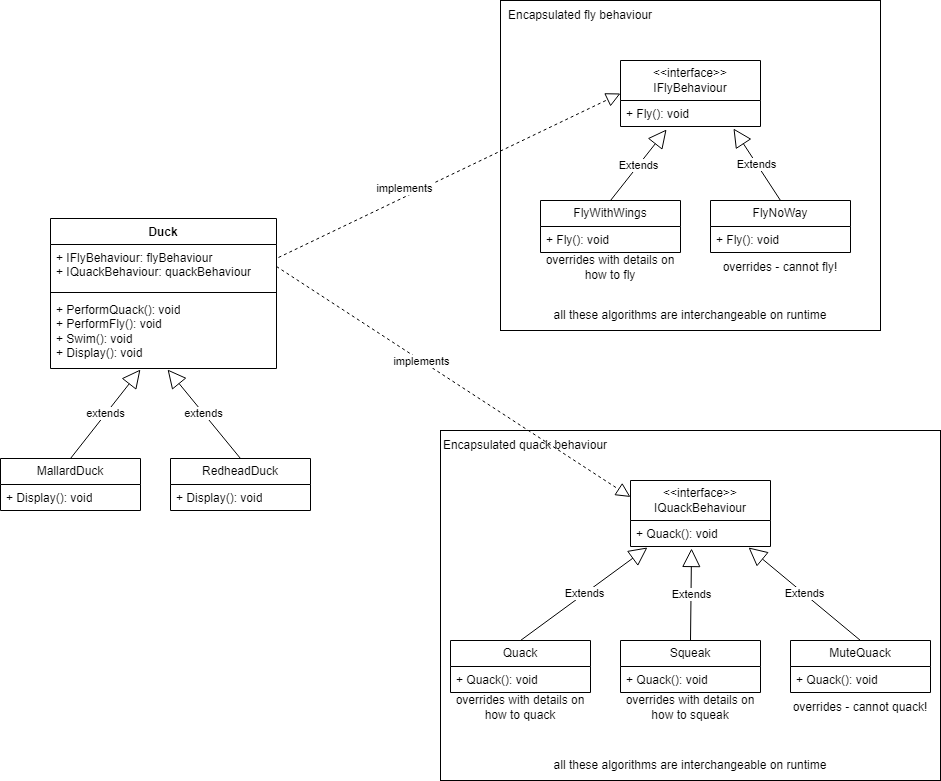

The diagram above was exported from draw.io. Its source (the exported page's mxGraphModel, read from the mxfile embedded in the PNG):
<mxGraphModel dx="2044" dy="2273" grid="1" gridSize="10" guides="1" tooltips="1" connect="1" arrows="1" fold="1" page="1" pageScale="1" pageWidth="827" pageHeight="1169" math="0" shadow="0">
  <root>
    <mxCell id="WIyWlLk6GJQsqaUBKTNV-0" />
    <mxCell id="WIyWlLk6GJQsqaUBKTNV-1" parent="WIyWlLk6GJQsqaUBKTNV-0" />
    <mxCell id="8eBEiztrSXnsMm5_wwWA-53" value="" style="rounded=0;whiteSpace=wrap;html=1;" vertex="1" parent="WIyWlLk6GJQsqaUBKTNV-1">
      <mxGeometry x="590" y="280" width="500" height="350" as="geometry" />
    </mxCell>
    <mxCell id="8eBEiztrSXnsMm5_wwWA-41" value="" style="rounded=0;whiteSpace=wrap;html=1;" vertex="1" parent="WIyWlLk6GJQsqaUBKTNV-1">
      <mxGeometry x="650" y="-150" width="380" height="330" as="geometry" />
    </mxCell>
    <mxCell id="8eBEiztrSXnsMm5_wwWA-4" value="Duck" style="swimlane;fontStyle=1;align=center;verticalAlign=top;childLayout=stackLayout;horizontal=1;startSize=26;horizontalStack=0;resizeParent=1;resizeParentMax=0;resizeLast=0;collapsible=1;marginBottom=0;whiteSpace=wrap;html=1;" vertex="1" parent="WIyWlLk6GJQsqaUBKTNV-1">
      <mxGeometry x="200" y="68" width="226" height="150" as="geometry" />
    </mxCell>
    <mxCell id="8eBEiztrSXnsMm5_wwWA-5" value="+ IFlyBehaviour: flyBehaviour&lt;div&gt;+ IQuackBehaviour: quackBehaviour&lt;/div&gt;" style="text;strokeColor=none;fillColor=none;align=left;verticalAlign=top;spacingLeft=4;spacingRight=4;overflow=hidden;rotatable=0;points=[[0,0.5],[1,0.5]];portConstraint=eastwest;whiteSpace=wrap;html=1;" vertex="1" parent="8eBEiztrSXnsMm5_wwWA-4">
      <mxGeometry y="26" width="226" height="44" as="geometry" />
    </mxCell>
    <mxCell id="8eBEiztrSXnsMm5_wwWA-6" value="" style="line;strokeWidth=1;fillColor=none;align=left;verticalAlign=middle;spacingTop=-1;spacingLeft=3;spacingRight=3;rotatable=0;labelPosition=right;points=[];portConstraint=eastwest;strokeColor=inherit;" vertex="1" parent="8eBEiztrSXnsMm5_wwWA-4">
      <mxGeometry y="70" width="226" height="8" as="geometry" />
    </mxCell>
    <mxCell id="8eBEiztrSXnsMm5_wwWA-7" value="+ PerformQuack(): void&lt;div&gt;+ PerformFly(): void&lt;/div&gt;&lt;div&gt;+ Swim(): void&lt;/div&gt;&lt;div&gt;+ Display(): void&lt;/div&gt;" style="text;strokeColor=none;fillColor=none;align=left;verticalAlign=top;spacingLeft=4;spacingRight=4;overflow=hidden;rotatable=0;points=[[0,0.5],[1,0.5]];portConstraint=eastwest;whiteSpace=wrap;html=1;" vertex="1" parent="8eBEiztrSXnsMm5_wwWA-4">
      <mxGeometry y="78" width="226" height="72" as="geometry" />
    </mxCell>
    <mxCell id="8eBEiztrSXnsMm5_wwWA-12" value="MallardDuck" style="swimlane;fontStyle=0;childLayout=stackLayout;horizontal=1;startSize=26;fillColor=none;horizontalStack=0;resizeParent=1;resizeParentMax=0;resizeLast=0;collapsible=1;marginBottom=0;whiteSpace=wrap;html=1;" vertex="1" parent="WIyWlLk6GJQsqaUBKTNV-1">
      <mxGeometry x="150" y="308" width="140" height="52" as="geometry" />
    </mxCell>
    <mxCell id="8eBEiztrSXnsMm5_wwWA-13" value="+ Display(): void" style="text;strokeColor=none;fillColor=none;align=left;verticalAlign=top;spacingLeft=4;spacingRight=4;overflow=hidden;rotatable=0;points=[[0,0.5],[1,0.5]];portConstraint=eastwest;whiteSpace=wrap;html=1;" vertex="1" parent="8eBEiztrSXnsMm5_wwWA-12">
      <mxGeometry y="26" width="140" height="26" as="geometry" />
    </mxCell>
    <mxCell id="8eBEiztrSXnsMm5_wwWA-16" value="RedheadDuck" style="swimlane;fontStyle=0;childLayout=stackLayout;horizontal=1;startSize=26;fillColor=none;horizontalStack=0;resizeParent=1;resizeParentMax=0;resizeLast=0;collapsible=1;marginBottom=0;whiteSpace=wrap;html=1;" vertex="1" parent="WIyWlLk6GJQsqaUBKTNV-1">
      <mxGeometry x="320" y="308" width="140" height="52" as="geometry" />
    </mxCell>
    <mxCell id="8eBEiztrSXnsMm5_wwWA-17" value="+ Display(): void" style="text;strokeColor=none;fillColor=none;align=left;verticalAlign=top;spacingLeft=4;spacingRight=4;overflow=hidden;rotatable=0;points=[[0,0.5],[1,0.5]];portConstraint=eastwest;whiteSpace=wrap;html=1;" vertex="1" parent="8eBEiztrSXnsMm5_wwWA-16">
      <mxGeometry y="26" width="140" height="26" as="geometry" />
    </mxCell>
    <mxCell id="8eBEiztrSXnsMm5_wwWA-20" value="extends" style="endArrow=block;endSize=16;endFill=0;html=1;rounded=0;exitX=0.5;exitY=0;exitDx=0;exitDy=0;entryX=0.398;entryY=1.014;entryDx=0;entryDy=0;entryPerimeter=0;" edge="1" parent="WIyWlLk6GJQsqaUBKTNV-1" source="8eBEiztrSXnsMm5_wwWA-12" target="8eBEiztrSXnsMm5_wwWA-7">
      <mxGeometry width="160" relative="1" as="geometry">
        <mxPoint x="260" y="408" as="sourcePoint" />
        <mxPoint x="420" y="408" as="targetPoint" />
      </mxGeometry>
    </mxCell>
    <mxCell id="8eBEiztrSXnsMm5_wwWA-21" value="extends" style="endArrow=block;endSize=16;endFill=0;html=1;rounded=0;exitX=0.5;exitY=0;exitDx=0;exitDy=0;entryX=0.518;entryY=1.014;entryDx=0;entryDy=0;entryPerimeter=0;" edge="1" parent="WIyWlLk6GJQsqaUBKTNV-1" source="8eBEiztrSXnsMm5_wwWA-16" target="8eBEiztrSXnsMm5_wwWA-7">
      <mxGeometry width="160" relative="1" as="geometry">
        <mxPoint x="210" y="318" as="sourcePoint" />
        <mxPoint x="295" y="252" as="targetPoint" />
      </mxGeometry>
    </mxCell>
    <mxCell id="8eBEiztrSXnsMm5_wwWA-23" value="&amp;lt;&amp;lt;interface&amp;gt;&amp;gt;&lt;div&gt;IFlyBehaviour&lt;/div&gt;" style="swimlane;fontStyle=0;childLayout=stackLayout;horizontal=1;startSize=40;fillColor=none;horizontalStack=0;resizeParent=1;resizeParentMax=0;resizeLast=0;collapsible=1;marginBottom=0;whiteSpace=wrap;html=1;" vertex="1" parent="WIyWlLk6GJQsqaUBKTNV-1">
      <mxGeometry x="770" y="-90" width="140" height="66" as="geometry" />
    </mxCell>
    <mxCell id="8eBEiztrSXnsMm5_wwWA-24" value="+ Fly(): void" style="text;strokeColor=none;fillColor=none;align=left;verticalAlign=top;spacingLeft=4;spacingRight=4;overflow=hidden;rotatable=0;points=[[0,0.5],[1,0.5]];portConstraint=eastwest;whiteSpace=wrap;html=1;" vertex="1" parent="8eBEiztrSXnsMm5_wwWA-23">
      <mxGeometry y="40" width="140" height="26" as="geometry" />
    </mxCell>
    <mxCell id="8eBEiztrSXnsMm5_wwWA-27" value="&amp;lt;&amp;lt;interface&amp;gt;&amp;gt;&lt;div&gt;IQuackBehaviour&lt;/div&gt;" style="swimlane;fontStyle=0;childLayout=stackLayout;horizontal=1;startSize=40;fillColor=none;horizontalStack=0;resizeParent=1;resizeParentMax=0;resizeLast=0;collapsible=1;marginBottom=0;whiteSpace=wrap;html=1;" vertex="1" parent="WIyWlLk6GJQsqaUBKTNV-1">
      <mxGeometry x="780" y="330" width="140" height="66" as="geometry" />
    </mxCell>
    <mxCell id="8eBEiztrSXnsMm5_wwWA-28" value="+ Quack(): void" style="text;strokeColor=none;fillColor=none;align=left;verticalAlign=top;spacingLeft=4;spacingRight=4;overflow=hidden;rotatable=0;points=[[0,0.5],[1,0.5]];portConstraint=eastwest;whiteSpace=wrap;html=1;" vertex="1" parent="8eBEiztrSXnsMm5_wwWA-27">
      <mxGeometry y="40" width="140" height="26" as="geometry" />
    </mxCell>
    <mxCell id="8eBEiztrSXnsMm5_wwWA-29" value="FlyWithWings" style="swimlane;fontStyle=0;childLayout=stackLayout;horizontal=1;startSize=26;fillColor=none;horizontalStack=0;resizeParent=1;resizeParentMax=0;resizeLast=0;collapsible=1;marginBottom=0;whiteSpace=wrap;html=1;" vertex="1" parent="WIyWlLk6GJQsqaUBKTNV-1">
      <mxGeometry x="690" y="50" width="140" height="52" as="geometry" />
    </mxCell>
    <mxCell id="8eBEiztrSXnsMm5_wwWA-30" value="+ Fly(): void" style="text;strokeColor=none;fillColor=none;align=left;verticalAlign=top;spacingLeft=4;spacingRight=4;overflow=hidden;rotatable=0;points=[[0,0.5],[1,0.5]];portConstraint=eastwest;whiteSpace=wrap;html=1;" vertex="1" parent="8eBEiztrSXnsMm5_wwWA-29">
      <mxGeometry y="26" width="140" height="26" as="geometry" />
    </mxCell>
    <mxCell id="8eBEiztrSXnsMm5_wwWA-33" value="FlyNoWay" style="swimlane;fontStyle=0;childLayout=stackLayout;horizontal=1;startSize=26;fillColor=none;horizontalStack=0;resizeParent=1;resizeParentMax=0;resizeLast=0;collapsible=1;marginBottom=0;whiteSpace=wrap;html=1;" vertex="1" parent="WIyWlLk6GJQsqaUBKTNV-1">
      <mxGeometry x="860" y="50" width="140" height="52" as="geometry" />
    </mxCell>
    <mxCell id="8eBEiztrSXnsMm5_wwWA-34" value="+ Fly(): void" style="text;strokeColor=none;fillColor=none;align=left;verticalAlign=top;spacingLeft=4;spacingRight=4;overflow=hidden;rotatable=0;points=[[0,0.5],[1,0.5]];portConstraint=eastwest;whiteSpace=wrap;html=1;" vertex="1" parent="8eBEiztrSXnsMm5_wwWA-33">
      <mxGeometry y="26" width="140" height="26" as="geometry" />
    </mxCell>
    <mxCell id="8eBEiztrSXnsMm5_wwWA-36" value="overrides - cannot fly!" style="text;html=1;align=center;verticalAlign=middle;whiteSpace=wrap;rounded=0;" vertex="1" parent="WIyWlLk6GJQsqaUBKTNV-1">
      <mxGeometry x="870" y="102" width="120" height="30" as="geometry" />
    </mxCell>
    <mxCell id="8eBEiztrSXnsMm5_wwWA-37" value="overrides with details on how to fly" style="text;html=1;align=center;verticalAlign=middle;whiteSpace=wrap;rounded=0;" vertex="1" parent="WIyWlLk6GJQsqaUBKTNV-1">
      <mxGeometry x="690" y="102" width="140" height="30" as="geometry" />
    </mxCell>
    <mxCell id="8eBEiztrSXnsMm5_wwWA-38" value="Extends" style="endArrow=block;endSize=16;endFill=0;html=1;rounded=0;exitX=0.5;exitY=0;exitDx=0;exitDy=0;entryX=0.807;entryY=1.077;entryDx=0;entryDy=0;entryPerimeter=0;" edge="1" parent="WIyWlLk6GJQsqaUBKTNV-1" source="8eBEiztrSXnsMm5_wwWA-33" target="8eBEiztrSXnsMm5_wwWA-24">
      <mxGeometry width="160" relative="1" as="geometry">
        <mxPoint x="1069" y="19" as="sourcePoint" />
        <mxPoint x="990" y="-70" as="targetPoint" />
      </mxGeometry>
    </mxCell>
    <mxCell id="8eBEiztrSXnsMm5_wwWA-39" value="Extends" style="endArrow=block;endSize=16;endFill=0;html=1;rounded=0;exitX=0.5;exitY=0;exitDx=0;exitDy=0;entryX=0.329;entryY=1.115;entryDx=0;entryDy=0;entryPerimeter=0;" edge="1" parent="WIyWlLk6GJQsqaUBKTNV-1" source="8eBEiztrSXnsMm5_wwWA-29" target="8eBEiztrSXnsMm5_wwWA-24">
      <mxGeometry width="160" relative="1" as="geometry">
        <mxPoint x="616" y="200" as="sourcePoint" />
        <mxPoint x="537" y="111" as="targetPoint" />
      </mxGeometry>
    </mxCell>
    <mxCell id="8eBEiztrSXnsMm5_wwWA-40" value="" style="endArrow=block;dashed=1;endFill=0;endSize=12;html=1;rounded=0;exitX=1.009;exitY=0.295;exitDx=0;exitDy=0;exitPerimeter=0;entryX=0;entryY=0.5;entryDx=0;entryDy=0;" edge="1" parent="WIyWlLk6GJQsqaUBKTNV-1" source="8eBEiztrSXnsMm5_wwWA-5" target="8eBEiztrSXnsMm5_wwWA-23">
      <mxGeometry width="160" relative="1" as="geometry">
        <mxPoint x="560" y="80" as="sourcePoint" />
        <mxPoint x="720" y="80" as="targetPoint" />
      </mxGeometry>
    </mxCell>
    <mxCell id="8eBEiztrSXnsMm5_wwWA-43" value="implements" style="edgeLabel;html=1;align=center;verticalAlign=middle;resizable=0;points=[];" vertex="1" connectable="0" parent="8eBEiztrSXnsMm5_wwWA-40">
      <mxGeometry x="-0.1122" y="3" relative="1" as="geometry">
        <mxPoint x="-25" y="6" as="offset" />
      </mxGeometry>
    </mxCell>
    <mxCell id="8eBEiztrSXnsMm5_wwWA-42" value="Encapsulated fly behaviour" style="text;html=1;align=center;verticalAlign=middle;whiteSpace=wrap;rounded=0;" vertex="1" parent="WIyWlLk6GJQsqaUBKTNV-1">
      <mxGeometry x="650" y="-150" width="160" height="30" as="geometry" />
    </mxCell>
    <mxCell id="8eBEiztrSXnsMm5_wwWA-44" value="Quack" style="swimlane;fontStyle=0;childLayout=stackLayout;horizontal=1;startSize=26;fillColor=none;horizontalStack=0;resizeParent=1;resizeParentMax=0;resizeLast=0;collapsible=1;marginBottom=0;whiteSpace=wrap;html=1;" vertex="1" parent="WIyWlLk6GJQsqaUBKTNV-1">
      <mxGeometry x="600" y="490" width="140" height="52" as="geometry" />
    </mxCell>
    <mxCell id="8eBEiztrSXnsMm5_wwWA-45" value="+ Quack(): void" style="text;strokeColor=none;fillColor=none;align=left;verticalAlign=top;spacingLeft=4;spacingRight=4;overflow=hidden;rotatable=0;points=[[0,0.5],[1,0.5]];portConstraint=eastwest;whiteSpace=wrap;html=1;" vertex="1" parent="8eBEiztrSXnsMm5_wwWA-44">
      <mxGeometry y="26" width="140" height="26" as="geometry" />
    </mxCell>
    <mxCell id="8eBEiztrSXnsMm5_wwWA-46" value="overrides with details on how to quack" style="text;html=1;align=center;verticalAlign=middle;whiteSpace=wrap;rounded=0;" vertex="1" parent="WIyWlLk6GJQsqaUBKTNV-1">
      <mxGeometry x="600" y="542" width="140" height="30" as="geometry" />
    </mxCell>
    <mxCell id="8eBEiztrSXnsMm5_wwWA-47" value="Squeak" style="swimlane;fontStyle=0;childLayout=stackLayout;horizontal=1;startSize=26;fillColor=none;horizontalStack=0;resizeParent=1;resizeParentMax=0;resizeLast=0;collapsible=1;marginBottom=0;whiteSpace=wrap;html=1;" vertex="1" parent="WIyWlLk6GJQsqaUBKTNV-1">
      <mxGeometry x="770" y="490" width="140" height="52" as="geometry" />
    </mxCell>
    <mxCell id="8eBEiztrSXnsMm5_wwWA-48" value="+ Quack(): void" style="text;strokeColor=none;fillColor=none;align=left;verticalAlign=top;spacingLeft=4;spacingRight=4;overflow=hidden;rotatable=0;points=[[0,0.5],[1,0.5]];portConstraint=eastwest;whiteSpace=wrap;html=1;" vertex="1" parent="8eBEiztrSXnsMm5_wwWA-47">
      <mxGeometry y="26" width="140" height="26" as="geometry" />
    </mxCell>
    <mxCell id="8eBEiztrSXnsMm5_wwWA-49" value="overrides with details on how to squeak" style="text;html=1;align=center;verticalAlign=middle;whiteSpace=wrap;rounded=0;" vertex="1" parent="WIyWlLk6GJQsqaUBKTNV-1">
      <mxGeometry x="770" y="542" width="140" height="30" as="geometry" />
    </mxCell>
    <mxCell id="8eBEiztrSXnsMm5_wwWA-50" value="MuteQuack" style="swimlane;fontStyle=0;childLayout=stackLayout;horizontal=1;startSize=26;fillColor=none;horizontalStack=0;resizeParent=1;resizeParentMax=0;resizeLast=0;collapsible=1;marginBottom=0;whiteSpace=wrap;html=1;" vertex="1" parent="WIyWlLk6GJQsqaUBKTNV-1">
      <mxGeometry x="940" y="490" width="140" height="52" as="geometry" />
    </mxCell>
    <mxCell id="8eBEiztrSXnsMm5_wwWA-51" value="+ Quack(): void" style="text;strokeColor=none;fillColor=none;align=left;verticalAlign=top;spacingLeft=4;spacingRight=4;overflow=hidden;rotatable=0;points=[[0,0.5],[1,0.5]];portConstraint=eastwest;whiteSpace=wrap;html=1;" vertex="1" parent="8eBEiztrSXnsMm5_wwWA-50">
      <mxGeometry y="26" width="140" height="26" as="geometry" />
    </mxCell>
    <mxCell id="8eBEiztrSXnsMm5_wwWA-52" value="overrides - cannot quack!" style="text;html=1;align=center;verticalAlign=middle;whiteSpace=wrap;rounded=0;" vertex="1" parent="WIyWlLk6GJQsqaUBKTNV-1">
      <mxGeometry x="940" y="542" width="140" height="30" as="geometry" />
    </mxCell>
    <mxCell id="8eBEiztrSXnsMm5_wwWA-54" value="Encapsulated quack behaviour" style="text;html=1;align=center;verticalAlign=middle;whiteSpace=wrap;rounded=0;" vertex="1" parent="WIyWlLk6GJQsqaUBKTNV-1">
      <mxGeometry x="590" y="280" width="170" height="30" as="geometry" />
    </mxCell>
    <mxCell id="8eBEiztrSXnsMm5_wwWA-55" value="Extends" style="endArrow=block;endSize=16;endFill=0;html=1;rounded=0;entryX=0.121;entryY=1.038;entryDx=0;entryDy=0;entryPerimeter=0;exitX=0.5;exitY=0;exitDx=0;exitDy=0;" edge="1" parent="WIyWlLk6GJQsqaUBKTNV-1" source="8eBEiztrSXnsMm5_wwWA-44" target="8eBEiztrSXnsMm5_wwWA-28">
      <mxGeometry width="160" relative="1" as="geometry">
        <mxPoint x="460" y="460" as="sourcePoint" />
        <mxPoint x="620" y="460" as="targetPoint" />
      </mxGeometry>
    </mxCell>
    <mxCell id="8eBEiztrSXnsMm5_wwWA-56" value="Extends" style="endArrow=block;endSize=16;endFill=0;html=1;rounded=0;exitX=0.5;exitY=0;exitDx=0;exitDy=0;entryX=0.436;entryY=1.077;entryDx=0;entryDy=0;entryPerimeter=0;" edge="1" parent="WIyWlLk6GJQsqaUBKTNV-1" source="8eBEiztrSXnsMm5_wwWA-47" target="8eBEiztrSXnsMm5_wwWA-28">
      <mxGeometry width="160" relative="1" as="geometry">
        <mxPoint x="890" y="440" as="sourcePoint" />
        <mxPoint x="1050" y="440" as="targetPoint" />
      </mxGeometry>
    </mxCell>
    <mxCell id="8eBEiztrSXnsMm5_wwWA-57" value="Extends" style="endArrow=block;endSize=16;endFill=0;html=1;rounded=0;exitX=0.5;exitY=0;exitDx=0;exitDy=0;entryX=0.843;entryY=1.038;entryDx=0;entryDy=0;entryPerimeter=0;" edge="1" parent="WIyWlLk6GJQsqaUBKTNV-1" source="8eBEiztrSXnsMm5_wwWA-50" target="8eBEiztrSXnsMm5_wwWA-28">
      <mxGeometry width="160" relative="1" as="geometry">
        <mxPoint x="1020" y="410" as="sourcePoint" />
        <mxPoint x="890" y="390" as="targetPoint" />
      </mxGeometry>
    </mxCell>
    <mxCell id="8eBEiztrSXnsMm5_wwWA-58" value="" style="endArrow=block;dashed=1;endFill=0;endSize=12;html=1;rounded=0;exitX=1;exitY=0.5;exitDx=0;exitDy=0;entryX=0;entryY=0.25;entryDx=0;entryDy=0;" edge="1" parent="WIyWlLk6GJQsqaUBKTNV-1" source="8eBEiztrSXnsMm5_wwWA-5" target="8eBEiztrSXnsMm5_wwWA-27">
      <mxGeometry width="160" relative="1" as="geometry">
        <mxPoint x="620" y="220" as="sourcePoint" />
        <mxPoint x="780" y="220" as="targetPoint" />
      </mxGeometry>
    </mxCell>
    <mxCell id="8eBEiztrSXnsMm5_wwWA-59" value="implements" style="edgeLabel;html=1;align=center;verticalAlign=middle;resizable=0;points=[];" vertex="1" connectable="0" parent="8eBEiztrSXnsMm5_wwWA-58">
      <mxGeometry x="-0.1828" relative="1" as="geometry">
        <mxPoint as="offset" />
      </mxGeometry>
    </mxCell>
    <mxCell id="8eBEiztrSXnsMm5_wwWA-60" value="all these algorithms are interchangeable on runtime" style="text;html=1;align=center;verticalAlign=middle;whiteSpace=wrap;rounded=0;" vertex="1" parent="WIyWlLk6GJQsqaUBKTNV-1">
      <mxGeometry x="590" y="600" width="500" height="30" as="geometry" />
    </mxCell>
    <mxCell id="8eBEiztrSXnsMm5_wwWA-61" value="all these algorithms are interchangeable on runtime" style="text;html=1;align=center;verticalAlign=middle;whiteSpace=wrap;rounded=0;" vertex="1" parent="WIyWlLk6GJQsqaUBKTNV-1">
      <mxGeometry x="650" y="150" width="380" height="30" as="geometry" />
    </mxCell>
  </root>
</mxGraphModel>